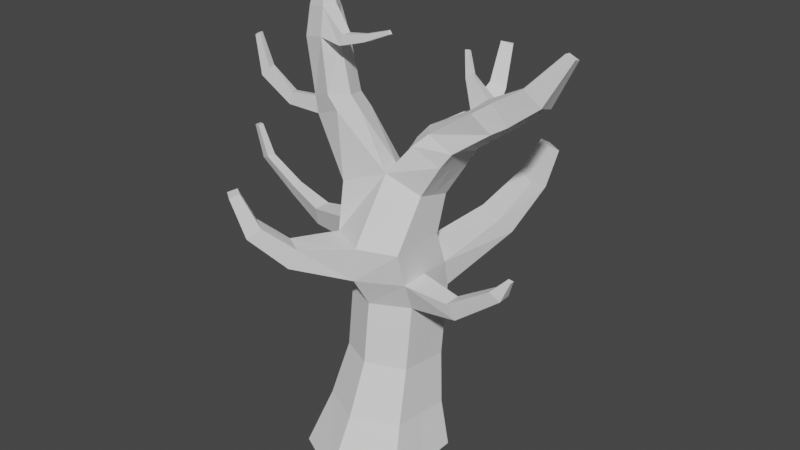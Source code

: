 # Source: Tree1.blend  (saved by Blender 3.6.11; exported with 4.5.12 LTS)
import bpy
from mathutils import Matrix  # noqa: F401  (used for matrix-valued properties, if any)

bpy.ops.wm.read_factory_settings(use_empty=True)
scene = bpy.context.scene
scene.name = 'Scene'

# ---- collections
col_collection = bpy.data.collections.new('Collection'); scene.collection.children.link(col_collection)

# ---- world
world_world = bpy.data.worlds.new('World'); scene.world = world_world
world_world.use_nodes = True; world_world.node_tree.nodes.clear()
_N = world_world.node_tree.nodes; _L = world_world.node_tree.links
n0 = _N.new('ShaderNodeOutputWorld'); n0.name = 'World Output'; n0.location = (300, 300)
n1 = _N.new('ShaderNodeBackground'); n1.name = 'Background'; n1.location = (10, 300)
n1.inputs[0].default_value = (0.05088, 0.05088, 0.05088, 1.0)
_L.new(n1.outputs[0], n0.inputs[0])
n0.is_active_output = True
world_world.color = (0.05088, 0.05088, 0.05088)
world_world.use_sun_shadow = False
world_world.sun_shadow_jitter_overblur = 0.0

# ---- meshes
me_cube_001 = bpy.data.meshes.new('Cube.001')
me_cube_001.from_pydata([(-1.918, -0.9651, 1.56), (-1.489, 0.7839, 0.7554), (-1.918, -0.9651, -1.333), (-1.489, 0.5437, -1.479), (1.918, -0.9651, 1.56), (1.489, 0.7821, 0.7554), (1.918, -0.9651, -1.333), (1.489, 0.5408, -1.479), (0.0, -0.9651, -2.317), (0.0, 0.4809, -2.239), (0.0, -0.9651, 2.544), (0.0, 0.8705, 1.515), (-1.243, 2.538, 0.1256), (-1.243, 2.276, -1.73), (0.0, 2.231, -2.362), (1.243, 2.271, -1.73), (1.243, 2.533, 0.1256), (0.0, 2.642, 0.7568), (-1.235, 4.744, -0.1313), (-1.235, 4.802, -1.99), (0.009042, 4.917, -2.64), (1.245, 4.801, -2.007), (1.255, 4.745, -0.1313), (0.001302, 4.75, 0.5009), (-1.218, 6.962, 0.4966), (-1.326, 6.967, -1.247), (0.0, 7.04, -1.993), (1.294, 6.962, -1.336), (1.294, 6.938, 0.6082), (0.07124, 7.003, 1.172), (-1.295, 8.556, 0.1547), (-1.324, 8.251, -1.126), (-0.006752, 8.658, -1.437), (1.311, 8.225, -1.72), (1.297, 8.554, -0.4917), (0.2407, 9.165, -0.08817), (1.111, 10.6, -1.895), (2.325, 9.948, -1.751), (2.383, 10.21, -0.5628), (1.431, 10.58, -0.6419), (3.206, 11.76, -1.582), (3.946, 11.14, -1.621), (4.033, 11.36, -0.9136), (3.598, 12.06, -0.7503), (5.6, 13.79, -1.35), (5.861, 13.61, -1.461), (5.876, 13.68, -1.236), (5.604, 13.81, -1.155), (-2.685, 10.95, -0.1714), (-2.79, 10.77, -0.9538), (-1.826, 11.26, 0.1761), (-1.875, 10.96, -1.396), (-3.243, 13.64, -0.641), (-3.297, 13.52, -1.13), (-2.491, 13.77, -0.4251), (-2.673, 13.58, -1.442), (-3.187, 14.32, -0.8599), (-3.214, 14.25, -1.119), (-2.854, 14.45, -0.8215), (-2.894, 14.33, -1.277), (-1.31, 5.812, -1.727), (-0.007895, 5.917, -2.394), (1.333, 5.801, -1.706), (1.319, 5.769, 0.2875), (-1.41, 5.79, 0.3927), (-0.07538, 5.796, 1.098), (1.121, 6.263, -4.82), (2.15, 6.119, -4.29), (0.9967, 6.799, -4.203), (1.956, 6.677, -3.705), (1.698, 7.481, -6.077), (2.478, 7.375, -5.681), (1.552, 7.755, -5.501), (2.278, 7.665, -5.126), (2.056, 8.61, -6.441), (2.609, 8.558, -6.159), (1.961, 8.845, -6.05), (2.477, 8.806, -5.784), (-1.462, 10.84, 0.1742), (-2.527, 10.42, -0.1063), (-1.507, 10.5, -1.473), (-2.571, 10.23, -0.9882), (-3.284, 12.53, -1.11), (-2.416, 12.64, -1.533), (-3.213, 12.71, -0.4026), (-2.353, 12.91, -0.1544), (-1.918, -0.9651, 0.1138), (-1.489, 0.6638, -0.3619), (1.918, -0.9651, 0.1138), (1.489, 0.6614, -0.3619), (0.0, -0.9651, 0.1138), (-1.243, 2.407, -0.8024), (1.243, 2.402, -0.8024), (-1.235, 4.773, -1.061), (1.257, 4.774, -1.069), (-1.325, 6.953, -0.3168), (1.294, 6.95, -0.364), (-1.309, 8.403, -0.4858), (1.304, 8.389, -1.106), (0.1209, 9.143, -0.8078), (2.354, 10.1, -1.119), (0.9901, 10.57, -1.272), (3.988, 11.25, -1.267), (3.127, 11.92, -1.214), (5.863, 13.64, -1.343), (5.619, 13.8, -1.247), (-2.73, 10.85, -0.5626), (-1.595, 11.11, -0.61), (-3.262, 13.58, -0.8856), (-2.414, 13.78, -0.9376), (-3.193, 14.29, -0.9893), (-2.802, 14.39, -1.049), (-1.307, 5.791, -0.7183), (1.315, 5.784, -0.7077), (-2.576, 10.29, -0.5473), (-1.219, 10.67, -0.6495), (-2.198, 12.79, -0.8349), (-3.242, 12.62, -0.7569), (-1.186, 7.04, 2.395), (-1.911, 7.051, 1.987), (-2.199, 6.436, 2.139), (-1.397, 6.407, 2.607), (-1.885, 7.852, 3.181), (-2.47, 7.876, 2.817), (-2.813, 7.556, 3.106), (-2.194, 7.522, 3.51), (-2.377, 8.978, 3.492), (-2.732, 8.973, 3.253), (-2.974, 8.85, 3.461), (-2.598, 8.848, 3.733), (-3.785, 10.82, -0.2107), (-3.839, 10.39, -0.1602), (-3.851, 10.76, -0.5142), (-3.913, 10.32, -0.5024), (-4.743, 11.39, -0.2084), (-5.045, 11.09, -0.1571), (-4.835, 11.39, -0.5171), (-5.136, 11.07, -0.505), (-5.161, 12.44, -0.2811), (-5.353, 12.36, -0.2567), (-5.203, 12.46, -0.4277), (-5.402, 12.38, -0.422), (3.561, 11.07, -0.7926), (2.978, 11.63, -0.6058), (2.655, 11.34, -1.685), (3.482, 10.81, -1.657), (3.52, 10.94, -1.225), (2.561, 11.47, -1.17), (2.009, 9.696, -0.497), (1.021, 10.17, -0.3974), (0.7255, 9.955, -1.848), (1.976, 9.361, -1.883), (1.992, 9.539, -1.114), (0.6906, 10.17, -1.049), (1.252, 10.66, -2.799), (2.06, 10.2, -2.942), (0.9963, 10.23, -2.996), (1.828, 9.894, -3.204), (1.371, 11.34, -3.8), (1.839, 11.15, -4.006), (1.223, 11.18, -4.024), (1.704, 11.07, -4.225), (1.417, 12.56, -4.24), (1.754, 12.46, -4.42), (1.31, 12.49, -4.426), (1.657, 12.45, -4.586), (4.536, 12.66, -0.871), (4.329, 12.44, -1.489), (4.977, 11.95, -1.639), (5.037, 12.15, -1.038), (5.001, 12.05, -1.332), (4.32, 12.54, -1.189), (2.058, 12.12, -1.82), (2.246, 12.32, -1.786), (2.216, 12.39, -1.658), (2.023, 12.19, -1.616), (1.788, 12.89, -2.011), (1.925, 12.93, -1.972), (1.915, 12.97, -1.892), (1.773, 12.94, -1.894), (-1.436, 13.16, -0.4687), (-1.5, 13.15, -0.1762), (-1.572, 12.8, -0.12), (-1.497, 12.75, -0.4719), (-0.6464, 13.31, -0.3704), (-0.6371, 13.32, -0.1954), (-0.6318, 13.09, -0.159), (-0.5917, 13.07, -0.3752), (0.2271, 13.59, -0.3472), (0.2125, 13.58, -0.245), (0.2812, 13.49, -0.2278), (0.3053, 13.48, -0.3501), (2.973, 5.008, -0.7592), (2.975, 4.989, -0.1133), (2.749, 5.564, 0.04735), (2.75, 5.572, -0.5434), (4.548, 6.229, -0.6296), (4.557, 6.218, -0.1822), (4.224, 6.488, -0.07068), (4.219, 6.49, -0.4807), (4.824, 6.911, -0.4463), (4.828, 6.908, -0.2828), (4.686, 6.965, -0.2421), (4.681, 6.966, -0.3919), (-3.424, 5.979, -1.49), (-3.245, 6.695, -1.163), (-3.249, 6.686, -0.5577), (-3.424, 5.966, -0.81), (-4.651, 6.709, -1.319), (-4.438, 7.129, -1.107), (-4.44, 7.124, -0.7149), (-4.655, 6.701, -0.8785), (-6.006, 7.681, -1.263), (-5.651, 7.835, -1.089), (-5.655, 7.833, -0.7666), (-6.012, 7.678, -0.9011), (-6.365, 8.8, -1.173), (-6.12, 8.856, -1.06), (-6.123, 8.855, -0.8501), (-6.37, 8.799, -0.9375)], [], [(86, 87, 3, 2), (8, 9, 7, 6), (88, 89, 5, 4), (10, 11, 1, 0), (90, 88, 4, 10), (89, 7, 15, 92), (7, 9, 14, 15), (86, 90, 10, 0), (4, 5, 11, 10), (2, 3, 9, 8), (12, 17, 23, 18), (17, 16, 22, 23), (11, 5, 16, 17), (9, 3, 13, 14), (87, 1, 12, 91), (1, 11, 17, 12), (113, 62, 27, 96), (61, 60, 25, 26), (15, 14, 20, 21), (14, 13, 19, 20), (92, 15, 21, 94), (91, 12, 18, 93), (95, 24, 30, 97), (96, 27, 33, 98), (112, 64, 24, 95), (65, 63, 28, 29), (29, 24, 119, 118), (62, 61, 26, 27), (79, 78, 50, 48), (149, 148, 38, 39), (29, 28, 34, 35), (24, 29, 35, 30), (27, 26, 32, 33), (26, 25, 31, 32), (143, 142, 42, 43), (150, 36, 154, 156), (153, 149, 39, 101), (152, 151, 37, 100), (171, 166, 47, 105), (145, 144, 40, 41), (147, 143, 43, 103), (146, 145, 41, 102), (104, 105, 47, 46), (170, 168, 45, 104), (166, 169, 46, 47), (168, 167, 44, 45), (83, 82, 53, 55), (115, 80, 51, 107), (80, 81, 49, 51), (108, 52, 56, 110), (117, 84, 52, 108), (84, 85, 54, 52), (111, 110, 56, 58), (109, 55, 59, 111), (52, 54, 58, 56), (55, 53, 57, 59), (61, 62, 69, 68), (18, 23, 65, 64), (23, 22, 63, 65), (93, 18, 64, 112), (20, 19, 60, 61), (94, 21, 62, 113), (68, 69, 73, 72), (62, 21, 67, 69), (21, 20, 66, 67), (20, 61, 68, 66), (70, 72, 76, 74), (66, 68, 72, 70), (69, 67, 71, 73), (67, 66, 70, 71), (75, 74, 76, 77), (73, 71, 75, 77), (71, 70, 74, 75), (72, 73, 77, 76), (97, 30, 79, 114), (32, 31, 81, 80), (99, 32, 80, 115), (30, 35, 78, 79), (48, 50, 85, 84), (107, 51, 83, 116), (106, 48, 84, 117), (51, 49, 82, 83), (49, 106, 117, 82), (50, 107, 116, 85), (35, 99, 115, 78), (31, 97, 114, 81), (22, 94, 192, 193), (19, 93, 112, 60), (54, 109, 111, 58), (59, 57, 110, 111), (82, 117, 108, 53), (53, 108, 110, 57), (78, 115, 107, 50), (169, 170, 104, 46), (45, 44, 105, 104), (142, 146, 102, 42), (40, 144, 172, 173), (167, 171, 105, 44), (148, 152, 100, 38), (150, 153, 101, 36), (95, 25, 205, 206), (28, 96, 98, 34), (25, 95, 97, 31), (13, 91, 93, 19), (16, 92, 94, 22), (63, 113, 96, 28), (3, 87, 91, 13), (2, 8, 90, 86), (5, 89, 92, 16), (8, 6, 88, 90), (6, 7, 89, 88), (0, 1, 87, 86), (106, 114, 133, 132), (55, 109, 116, 83), (121, 118, 122, 125), (24, 64, 120, 119), (64, 65, 121, 120), (65, 29, 118, 121), (124, 125, 129, 128), (118, 119, 123, 122), (120, 121, 125, 124), (119, 120, 124, 123), (128, 129, 126, 127), (123, 124, 128, 127), (125, 122, 126, 129), (122, 123, 127, 126), (106, 49, 81, 114), (132, 133, 137, 136), (114, 79, 131, 133), (48, 106, 132, 130), (79, 48, 130, 131), (134, 136, 140, 138), (130, 132, 136, 134), (133, 131, 135, 137), (131, 130, 134, 135), (138, 140, 141, 139), (137, 135, 139, 141), (135, 134, 138, 139), (136, 137, 141, 140), (36, 101, 147, 144), (38, 100, 146, 142), (100, 37, 145, 146), (101, 39, 143, 147), (37, 36, 144, 145), (39, 38, 142, 143), (32, 99, 153, 150), (34, 98, 152, 148), (98, 33, 151, 152), (99, 35, 149, 153), (33, 32, 150, 151), (35, 34, 148, 149), (157, 156, 160, 161), (36, 37, 155, 154), (37, 151, 157, 155), (151, 150, 156, 157), (159, 161, 165, 163), (156, 154, 158, 160), (155, 157, 161, 159), (154, 155, 159, 158), (165, 164, 162, 163), (158, 159, 163, 162), (161, 160, 164, 165), (160, 158, 162, 164), (40, 103, 171, 167), (42, 102, 170, 169), (41, 40, 167, 168), (43, 42, 169, 166), (102, 41, 168, 170), (103, 43, 166, 171), (175, 174, 178, 179), (147, 103, 174, 175), (144, 147, 175, 172), (103, 40, 173, 174), (176, 179, 178, 177), (173, 172, 176, 177), (172, 175, 179, 176), (174, 173, 177, 178), (109, 54, 181, 180), (182, 183, 187, 186), (85, 116, 183, 182), (116, 109, 180, 183), (54, 85, 182, 181), (184, 185, 189, 188), (180, 181, 185, 184), (183, 180, 184, 187), (181, 182, 186, 185), (188, 189, 190, 191), (187, 184, 188, 191), (185, 186, 190, 189), (186, 187, 191, 190), (195, 194, 198, 199), (113, 63, 194, 195), (94, 113, 195, 192), (63, 22, 193, 194), (196, 199, 203, 200), (193, 192, 196, 197), (192, 195, 199, 196), (194, 193, 197, 198), (201, 200, 203, 202), (198, 197, 201, 202), (199, 198, 202, 203), (197, 196, 200, 201), (207, 206, 210, 211), (112, 95, 206, 207), (25, 60, 204, 205), (60, 112, 207, 204), (208, 211, 215, 212), (206, 205, 209, 210), (204, 207, 211, 208), (205, 204, 208, 209), (215, 214, 218, 219), (209, 208, 212, 213), (211, 210, 214, 215), (210, 209, 213, 214), (216, 219, 218, 217), (214, 213, 217, 218), (212, 215, 219, 216), (213, 212, 216, 217)])
_k = set([(18, 93), (19, 20), (19, 93), (20, 21), (20, 61), (21, 62), (21, 94), (22, 94), (24, 29), (24, 64), (61, 62), (63, 113), (94, 113)])
me_cube_001.attributes.new('sharp_edge', 'BOOLEAN', 'EDGE').data.foreach_set('value', [ (min(e.vertices), max(e.vertices)) in _k for e in me_cube_001.edges])
_uv = me_cube_001.uv_layers.new(name='UVMap')
_uv.uv.foreach_set('vector', [0.9365, 0.9022, 0.9365, 0.7752, 0.876, 0.7752, 0.876, 0.9022, 0.124, 0.13, 0.001001, 0.13, 0.001001, 0.2571, 0.124, 0.2571, 0.001001, 0.9667, 0.124, 0.9667, 0.124, 0.9042, 0.001001, 0.9042, 0.249, 0.13, 0.126, 0.13, 0.126, 0.2571, 0.249, 0.2571, 0.124, 0.2591, 0.001001, 0.2591, 0.001001, 0.3861, 0.124, 0.3861, 0.874, 0.7752, 0.8135, 0.7752, 0.8135, 0.9022, 0.874, 0.9022, 0.374, 0.13, 0.251, 0.13, 0.251, 0.2571, 0.374, 0.2571, 0.249, 0.2591, 0.126, 0.2591, 0.126, 0.3861, 0.249, 0.3861, 0.374, 0.2591, 0.251, 0.2591, 0.251, 0.3861, 0.374, 0.3861, 0.124, 0.3881, 0.001001, 0.3881, 0.001001, 0.5151, 0.124, 0.5151, 0.499, 0.9022, 0.499, 0.8397, 0.376, 0.8397, 0.376, 0.9022, 0.874, 0.3881, 0.8135, 0.3881, 0.8135, 0.5151, 0.874, 0.5151, 0.499, 0.13, 0.376, 0.13, 0.376, 0.2571, 0.499, 0.2571, 0.374, 0.3881, 0.251, 0.3881, 0.251, 0.5151, 0.374, 0.5151, 0.124, 0.9022, 0.124, 0.8397, 0.001001, 0.8397, 0.001001, 0.9022, 0.499, 0.3881, 0.376, 0.3881, 0.376, 0.5151, 0.499, 0.5151, 0.749, 0.06552, 0.6885, 0.06552, 0.6885, 0.128, 0.749, 0.128, 0.874, 0.3861, 0.874, 0.2591, 0.8135, 0.2591, 0.8135, 0.3861, 0.124, 0.8377, 0.124, 0.7752, 0.001001, 0.7752, 0.001001, 0.8377, 0.8115, 0.13, 0.751, 0.13, 0.751, 0.2571, 0.8115, 0.2571, 0.499, 0.7732, 0.499, 0.7107, 0.376, 0.7107, 0.376, 0.7732, 0.749, 0.13, 0.6885, 0.13, 0.6885, 0.2571, 0.749, 0.2571, 0.624, 0.7087, 0.624, 0.6462, 0.501, 0.6462, 0.501, 0.7087, 0.6865, 0.06552, 0.626, 0.06552, 0.626, 0.128, 0.6865, 0.128, 0.749, 0.001001, 0.6885, 0.001001, 0.6885, 0.06352, 0.749, 0.06352, 0.6865, 0.5151, 0.6865, 0.3881, 0.626, 0.3881, 0.626, 0.5151, 0.499, 0.7087, 0.499, 0.6462, 0.376, 0.6462, 0.376, 0.7087, 0.6865, 0.3861, 0.6865, 0.2591, 0.626, 0.2591, 0.626, 0.3861, 0.9365, 0.9667, 0.9365, 0.9042, 0.9073, 0.9042, 0.9073, 0.9667, 0.5615, 0.06352, 0.5615, 0.001001, 0.5323, 0.001001, 0.5323, 0.06352, 0.374, 0.7087, 0.374, 0.6462, 0.251, 0.6462, 0.251, 0.7087, 0.124, 0.6462, 0.001001, 0.6462, 0.001001, 0.7732, 0.124, 0.7732, 0.6865, 0.13, 0.626, 0.13, 0.626, 0.2571, 0.6865, 0.2571, 0.249, 0.7087, 0.249, 0.6462, 0.126, 0.6462, 0.126, 0.7087, 0.5302, 0.06352, 0.5302, 0.001001, 0.501, 0.001001, 0.501, 0.06352, 0.624, 0.001001, 0.5948, 0.001001, 0.5948, 0.06352, 0.624, 0.06352, 0.5927, 0.06352, 0.5927, 0.001001, 0.5635, 0.001001, 0.5635, 0.06352, 0.7177, 0.9687, 0.6885, 0.9687, 0.6885, 0.999, 0.7177, 0.999, 0.9834, 0.13, 0.9698, 0.13, 0.9698, 0.2571, 0.9834, 0.2571, 0.5615, 0.128, 0.5615, 0.06552, 0.5323, 0.06552, 0.5323, 0.128, 0.5302, 0.06552, 0.501, 0.06552, 0.501, 0.128, 0.5302, 0.128, 0.6552, 0.9687, 0.626, 0.9687, 0.626, 0.999, 0.6552, 0.999, 0.8135, 0.9748, 0.8271, 0.9748, 0.8271, 0.9687, 0.8135, 0.9687, 0.9834, 0.2591, 0.9698, 0.2591, 0.9698, 0.3861, 0.9834, 0.3861, 0.124, 0.999, 0.124, 0.9687, 0.001001, 0.9687, 0.001001, 0.999, 0.9677, 0.6462, 0.9385, 0.6462, 0.9385, 0.7732, 0.9677, 0.7732, 0.624, 0.4526, 0.5635, 0.4526, 0.5635, 0.5151, 0.624, 0.5151, 0.624, 0.128, 0.624, 0.06552, 0.5948, 0.06552, 0.5948, 0.128, 0.5927, 0.128, 0.5927, 0.06552, 0.5635, 0.06552, 0.5635, 0.128, 0.749, 0.9829, 0.749, 0.9687, 0.7198, 0.9687, 0.7198, 0.9829, 0.6552, 0.001001, 0.6416, 0.001001, 0.6416, 0.06352, 0.6552, 0.06352, 0.5615, 0.4526, 0.501, 0.4526, 0.501, 0.5151, 0.5615, 0.5151, 0.4677, 0.5474, 0.4677, 0.5171, 0.4541, 0.5171, 0.4541, 0.5474, 0.0615, 0.5171, 0.03225, 0.5171, 0.03225, 0.5796, 0.0615, 0.5796, 0.03025, 0.5171, 0.001001, 0.5171, 0.001001, 0.5796, 0.03025, 0.5796, 0.124, 0.5171, 0.09475, 0.5171, 0.09475, 0.5796, 0.124, 0.5796, 0.749, 0.2591, 0.6885, 0.2591, 0.6885, 0.3861, 0.749, 0.3861, 0.624, 0.3881, 0.5635, 0.3881, 0.5635, 0.4506, 0.624, 0.4506, 0.251, 0.7732, 0.374, 0.7732, 0.374, 0.7107, 0.251, 0.7107, 0.5615, 0.3881, 0.501, 0.3881, 0.501, 0.4506, 0.5615, 0.4506, 0.624, 0.3236, 0.5635, 0.3236, 0.5635, 0.3861, 0.624, 0.3861, 0.5615, 0.3236, 0.501, 0.3236, 0.501, 0.3861, 0.5615, 0.3861, 0.9365, 0.3881, 0.876, 0.3881, 0.876, 0.5151, 0.9365, 0.5151, 0.624, 0.7732, 0.624, 0.7107, 0.501, 0.7107, 0.501, 0.7732, 0.749, 0.3881, 0.6885, 0.3881, 0.6885, 0.5151, 0.749, 0.5151, 0.749, 0.7087, 0.749, 0.6462, 0.626, 0.6462, 0.626, 0.7087, 0.09275, 0.5171, 0.0635, 0.5171, 0.0635, 0.5796, 0.09275, 0.5796, 0.749, 0.5171, 0.6885, 0.5171, 0.6885, 0.6442, 0.749, 0.6442, 0.749, 0.7732, 0.749, 0.7107, 0.626, 0.7107, 0.626, 0.7732, 0.8115, 0.001001, 0.751, 0.001001, 0.751, 0.128, 0.8115, 0.128, 0.6865, 0.9687, 0.6573, 0.9687, 0.6573, 0.999, 0.6865, 0.999, 0.0615, 0.5816, 0.03225, 0.5816, 0.03225, 0.6442, 0.0615, 0.6442, 0.624, 0.2591, 0.5635, 0.2591, 0.5635, 0.3216, 0.624, 0.3216, 0.03025, 0.5816, 0.001001, 0.5816, 0.001001, 0.6442, 0.03025, 0.6442, 0.874, 0.9667, 0.874, 0.9365, 0.751, 0.9365, 0.751, 0.9667, 0.8115, 0.2591, 0.751, 0.2591, 0.751, 0.3861, 0.8115, 0.3861, 0.249, 0.8377, 0.249, 0.7752, 0.126, 0.7752, 0.126, 0.8377, 0.8115, 0.3881, 0.751, 0.3881, 0.751, 0.5151, 0.8115, 0.5151, 0.374, 0.8377, 0.374, 0.7752, 0.251, 0.7752, 0.251, 0.8377, 0.8115, 0.5171, 0.751, 0.5171, 0.751, 0.6442, 0.8115, 0.6442, 0.874, 0.9345, 0.874, 0.9042, 0.751, 0.9042, 0.751, 0.9345, 0.874, 0.001001, 0.8135, 0.001001, 0.8135, 0.128, 0.874, 0.128, 0.749, 0.9345, 0.749, 0.9042, 0.626, 0.9042, 0.626, 0.9345, 0.874, 0.13, 0.8135, 0.13, 0.8135, 0.2571, 0.874, 0.2571, 0.624, 0.8377, 0.624, 0.7752, 0.501, 0.7752, 0.501, 0.8377, 0.9677, 0.2591, 0.9385, 0.2591, 0.9385, 0.3861, 0.9677, 0.3861, 0.749, 0.8377, 0.749, 0.7752, 0.626, 0.7752, 0.626, 0.8377, 0.5615, 0.2591, 0.501, 0.2591, 0.501, 0.3216, 0.5615, 0.3216, 0.124, 0.5816, 0.09475, 0.5816, 0.09475, 0.6442, 0.124, 0.6442, 0.4521, 0.5474, 0.4521, 0.5171, 0.4385, 0.5171, 0.4385, 0.5474, 0.6396, 0.001001, 0.626, 0.001001, 0.626, 0.06352, 0.6396, 0.06352, 0.499, 0.5171, 0.4854, 0.5171, 0.4854, 0.5474, 0.499, 0.5474, 0.09275, 0.6442, 0.09275, 0.5816, 0.0635, 0.5816, 0.0635, 0.6442, 0.9834, 0.3881, 0.9698, 0.3881, 0.9698, 0.5151, 0.9834, 0.5151, 0.7802, 0.9829, 0.7802, 0.9687, 0.7744, 0.9687, 0.7744, 0.9829, 0.4365, 0.5494, 0.4073, 0.5494, 0.4073, 0.5796, 0.4365, 0.5796, 0.1865, 0.001001, 0.1573, 0.001001, 0.1573, 0.06352, 0.1865, 0.06352, 0.624, 0.9829, 0.624, 0.9687, 0.501, 0.9687, 0.501, 0.9829, 0.4052, 0.5494, 0.376, 0.5494, 0.376, 0.5796, 0.4052, 0.5796, 0.4365, 0.5171, 0.4073, 0.5171, 0.4073, 0.5474, 0.4365, 0.5474, 0.874, 0.5171, 0.8135, 0.5171, 0.8135, 0.6442, 0.874, 0.6442, 0.249, 0.9022, 0.249, 0.8397, 0.126, 0.8397, 0.126, 0.9022, 0.374, 0.5816, 0.3135, 0.5816, 0.3135, 0.6442, 0.374, 0.6442, 0.874, 0.6462, 0.8135, 0.6462, 0.8135, 0.7732, 0.874, 0.7732, 0.374, 0.9022, 0.374, 0.8397, 0.251, 0.8397, 0.251, 0.9022, 0.3115, 0.5816, 0.251, 0.5816, 0.251, 0.6442, 0.3115, 0.6442, 0.8115, 0.7752, 0.751, 0.7752, 0.751, 0.9022, 0.8115, 0.9022, 0.499, 0.001001, 0.376, 0.001001, 0.376, 0.128, 0.499, 0.128, 0.624, 0.9022, 0.624, 0.8397, 0.501, 0.8397, 0.501, 0.9022, 0.374, 0.001001, 0.251, 0.001001, 0.251, 0.128, 0.374, 0.128, 0.9365, 0.128, 0.9365, 0.001001, 0.876, 0.001001, 0.876, 0.128, 0.626, 0.9022, 0.749, 0.9022, 0.749, 0.8397, 0.626, 0.8397, 0.1552, 0.001001, 0.126, 0.001001, 0.126, 0.06352, 0.1552, 0.06352, 0.249, 0.001001, 0.2198, 0.001001, 0.2198, 0.06352, 0.249, 0.06352, 0.9677, 0.13, 0.9385, 0.13, 0.9385, 0.2571, 0.9677, 0.2571, 0.249, 0.9667, 0.249, 0.9042, 0.126, 0.9042, 0.126, 0.9667, 0.9365, 0.13, 0.876, 0.13, 0.876, 0.2571, 0.9365, 0.2571, 0.374, 0.9667, 0.374, 0.9042, 0.251, 0.9042, 0.251, 0.9667, 0.2177, 0.001001, 0.1885, 0.001001, 0.1885, 0.06352, 0.2177, 0.06352, 0.374, 0.5171, 0.3135, 0.5171, 0.3135, 0.5796, 0.374, 0.5796, 0.9365, 0.2591, 0.876, 0.2591, 0.876, 0.3861, 0.9365, 0.3861, 0.1865, 0.06552, 0.1573, 0.06552, 0.1573, 0.128, 0.1865, 0.128, 0.4834, 0.5474, 0.4834, 0.5171, 0.4698, 0.5171, 0.4698, 0.5474, 0.1552, 0.06552, 0.126, 0.06552, 0.126, 0.128, 0.1552, 0.128, 0.249, 0.06552, 0.2198, 0.06552, 0.2198, 0.128, 0.249, 0.128, 0.2177, 0.06552, 0.1885, 0.06552, 0.1885, 0.128, 0.2177, 0.128, 0.4052, 0.5171, 0.376, 0.5171, 0.376, 0.5474, 0.4052, 0.5474, 0.1865, 0.5171, 0.1573, 0.5171, 0.1573, 0.5796, 0.1865, 0.5796, 0.1552, 0.5171, 0.126, 0.5171, 0.126, 0.5796, 0.1552, 0.5796, 0.6865, 0.001001, 0.6729, 0.001001, 0.6729, 0.06352, 0.6865, 0.06352, 0.249, 0.5171, 0.2198, 0.5171, 0.2198, 0.5796, 0.249, 0.5796, 0.6709, 0.001001, 0.6573, 0.001001, 0.6573, 0.06352, 0.6709, 0.06352, 0.5927, 0.5816, 0.5791, 0.5816, 0.5791, 0.6442, 0.5927, 0.6442, 0.5771, 0.5816, 0.5635, 0.5816, 0.5635, 0.6442, 0.5771, 0.6442, 0.2177, 0.5171, 0.1885, 0.5171, 0.1885, 0.5796, 0.2177, 0.5796, 0.7724, 0.9687, 0.7666, 0.9687, 0.7666, 0.9829, 0.7724, 0.9829, 0.624, 0.5816, 0.6104, 0.5816, 0.6104, 0.6442, 0.624, 0.6442, 0.6084, 0.5816, 0.5948, 0.5816, 0.5948, 0.6442, 0.6084, 0.6442, 0.5302, 0.5816, 0.5166, 0.5816, 0.5166, 0.6442, 0.5302, 0.6442, 0.624, 0.9345, 0.624, 0.9042, 0.501, 0.9042, 0.501, 0.9345, 0.1865, 0.5816, 0.1573, 0.5816, 0.1573, 0.6442, 0.1865, 0.6442, 0.1552, 0.5816, 0.126, 0.5816, 0.126, 0.6442, 0.1552, 0.6442, 0.9365, 0.5171, 0.876, 0.5171, 0.876, 0.6442, 0.9365, 0.6442, 0.499, 0.9667, 0.499, 0.9042, 0.376, 0.9042, 0.376, 0.9667, 0.9365, 0.6462, 0.876, 0.6462, 0.876, 0.7732, 0.9365, 0.7732, 0.3115, 0.5171, 0.251, 0.5171, 0.251, 0.5796, 0.3115, 0.5796, 0.249, 0.5816, 0.2198, 0.5816, 0.2198, 0.6442, 0.249, 0.6442, 0.2177, 0.5816, 0.1885, 0.5816, 0.1885, 0.6442, 0.2177, 0.6442, 0.0615, 0.001001, 0.03225, 0.001001, 0.03225, 0.06352, 0.0615, 0.06352, 0.624, 0.1945, 0.5635, 0.1945, 0.5635, 0.2571, 0.624, 0.2571, 0.5615, 0.1945, 0.501, 0.1945, 0.501, 0.2571, 0.5615, 0.2571, 0.249, 0.999, 0.249, 0.9687, 0.126, 0.9687, 0.126, 0.999, 0.624, 0.13, 0.5635, 0.13, 0.5635, 0.1925, 0.624, 0.1925, 0.03025, 0.001001, 0.001001, 0.001001, 0.001001, 0.06352, 0.03025, 0.06352, 0.5615, 0.13, 0.501, 0.13, 0.501, 0.1925, 0.5615, 0.1925, 0.5146, 0.5816, 0.501, 0.5816, 0.501, 0.6442, 0.5146, 0.6442, 0.124, 0.001001, 0.09475, 0.001001, 0.09475, 0.06352, 0.124, 0.06352, 0.9834, 0.5171, 0.9698, 0.5171, 0.9698, 0.6442, 0.9834, 0.6442, 0.499, 0.3236, 0.4385, 0.3236, 0.4385, 0.3861, 0.499, 0.3861, 0.4677, 0.5796, 0.4677, 0.5494, 0.4541, 0.5494, 0.4541, 0.5796, 0.09275, 0.001001, 0.0635, 0.001001, 0.0635, 0.06352, 0.09275, 0.06352, 0.0615, 0.06552, 0.03225, 0.06552, 0.03225, 0.128, 0.0615, 0.128, 0.5615, 0.5816, 0.5479, 0.5816, 0.5479, 0.6442, 0.5615, 0.6442, 0.5459, 0.5816, 0.5323, 0.5816, 0.5323, 0.6442, 0.5459, 0.6442, 0.5927, 0.5171, 0.5791, 0.5171, 0.5791, 0.5796, 0.5927, 0.5796, 0.4365, 0.3236, 0.376, 0.3236, 0.376, 0.3861, 0.4365, 0.3861, 0.499, 0.2591, 0.4385, 0.2591, 0.4385, 0.3216, 0.499, 0.3216, 0.5771, 0.5171, 0.5635, 0.5171, 0.5635, 0.5796, 0.5771, 0.5796, 0.03025, 0.06552, 0.001001, 0.06552, 0.001001, 0.128, 0.03025, 0.128, 0.624, 0.5171, 0.6104, 0.5171, 0.6104, 0.5796, 0.624, 0.5796, 0.124, 0.06552, 0.09475, 0.06552, 0.09475, 0.128, 0.124, 0.128, 0.09275, 0.06552, 0.0635, 0.06552, 0.0635, 0.128, 0.09275, 0.128, 0.6084, 0.5171, 0.5948, 0.5171, 0.5948, 0.5796, 0.6084, 0.5796, 0.8506, 0.9687, 0.8448, 0.9687, 0.8448, 0.9748, 0.8506, 0.9748, 0.5302, 0.5171, 0.5166, 0.5171, 0.5166, 0.5796, 0.5302, 0.5796, 0.8896, 0.9042, 0.8838, 0.9042, 0.8838, 0.9667, 0.8896, 0.9667, 0.8115, 0.9748, 0.8115, 0.9687, 0.7823, 0.9687, 0.7823, 0.9748, 0.1865, 0.3881, 0.1573, 0.3881, 0.1573, 0.4506, 0.1865, 0.4506, 0.5146, 0.5171, 0.501, 0.5171, 0.501, 0.5796, 0.5146, 0.5796, 0.1552, 0.3881, 0.126, 0.3881, 0.126, 0.4506, 0.1552, 0.4506, 0.249, 0.3881, 0.2198, 0.3881, 0.2198, 0.4506, 0.249, 0.4506, 0.2177, 0.3881, 0.1885, 0.3881, 0.1885, 0.4506, 0.2177, 0.4506, 0.8818, 0.9042, 0.876, 0.9042, 0.876, 0.9667, 0.8818, 0.9667, 0.5615, 0.5171, 0.5479, 0.5171, 0.5479, 0.5796, 0.5615, 0.5796, 0.5459, 0.5171, 0.5323, 0.5171, 0.5323, 0.5796, 0.5459, 0.5796, 0.4677, 0.5816, 0.4541, 0.5816, 0.4541, 0.6442, 0.4677, 0.6442, 0.8427, 0.9687, 0.8369, 0.9687, 0.8369, 0.9748, 0.8427, 0.9748, 0.4521, 0.5816, 0.4385, 0.5816, 0.4385, 0.6442, 0.4521, 0.6442, 0.9052, 0.9042, 0.8994, 0.9042, 0.8994, 0.9667, 0.9052, 0.9667, 0.8974, 0.9042, 0.8916, 0.9042, 0.8916, 0.9667, 0.8974, 0.9667, 0.9677, 0.3881, 0.9385, 0.3881, 0.9385, 0.5151, 0.9677, 0.5151, 0.4365, 0.2591, 0.376, 0.2591, 0.376, 0.3216, 0.4365, 0.3216, 0.499, 0.8377, 0.499, 0.7752, 0.376, 0.7752, 0.376, 0.8377, 0.8115, 0.6462, 0.751, 0.6462, 0.751, 0.7732, 0.8115, 0.7732, 0.4521, 0.5494, 0.4385, 0.5494, 0.4385, 0.5796, 0.4521, 0.5796, 0.624, 0.9667, 0.624, 0.9365, 0.501, 0.9365, 0.501, 0.9667, 0.9677, 0.5171, 0.9385, 0.5171, 0.9385, 0.6442, 0.9677, 0.6442, 0.749, 0.9667, 0.749, 0.9365, 0.626, 0.9365, 0.626, 0.9667, 0.8349, 0.9687, 0.8291, 0.9687, 0.8291, 0.9748, 0.8349, 0.9748, 0.499, 0.5494, 0.4854, 0.5494, 0.4854, 0.5796, 0.499, 0.5796, 0.4834, 0.5494, 0.4698, 0.5494, 0.4698, 0.5796, 0.4834, 0.5796, 0.499, 0.5816, 0.4854, 0.5816, 0.4854, 0.6442, 0.499, 0.6442, 0.1865, 0.4526, 0.1573, 0.4526, 0.1573, 0.5151, 0.1865, 0.5151, 0.6865, 0.5171, 0.626, 0.5171, 0.626, 0.6442, 0.6865, 0.6442, 0.249, 0.7732, 0.249, 0.7107, 0.126, 0.7107, 0.126, 0.7732, 0.999, 0.001001, 0.9385, 0.001001, 0.9385, 0.128, 0.999, 0.128, 0.374, 0.999, 0.374, 0.9687, 0.251, 0.9687, 0.251, 0.999, 0.1552, 0.4526, 0.126, 0.4526, 0.126, 0.5151, 0.1552, 0.5151, 0.249, 0.4526, 0.2198, 0.4526, 0.2198, 0.5151, 0.249, 0.5151, 0.2177, 0.4526, 0.1885, 0.4526, 0.1885, 0.5151, 0.2177, 0.5151, 0.4834, 0.5816, 0.4698, 0.5816, 0.4698, 0.6442, 0.4834, 0.6442, 0.9677, 0.7752, 0.9385, 0.7752, 0.9385, 0.9022, 0.9677, 0.9022, 0.499, 0.999, 0.499, 0.9687, 0.376, 0.9687, 0.376, 0.999, 0.4052, 0.5816, 0.3916, 0.5816, 0.3916, 0.6442, 0.4052, 0.6442, 0.7646, 0.9687, 0.751, 0.9687, 0.751, 0.9829, 0.7646, 0.9829, 0.3896, 0.5816, 0.376, 0.5816, 0.376, 0.6442, 0.3896, 0.6442, 0.4365, 0.5816, 0.4229, 0.5816, 0.4229, 0.6442, 0.4365, 0.6442, 0.4209, 0.5816, 0.4073, 0.5816, 0.4073, 0.6442, 0.4209, 0.6442])
me_cube_001.update()

# ---- objects
ob_tree1 = bpy.data.objects.new('Tree1', me_cube_001)

# ---- transforms, parenting, visibility, modifiers, constraints
ob_tree1.location = (0.0, 0.0, 0.0)
ob_tree1.rotation_euler = (1.571, -0.0, 0.0)

# ---- collection membership
col_collection.objects.link(ob_tree1)

# ---- scene / render settings (as saved in the file)
scene.frame_start = 1; scene.frame_end = 250; scene.frame_set(1)
scene.render.engine = 'BLENDER_EEVEE_NEXT'
scene.cycles.sampling_pattern = 'TABULATED_SOBOL'
scene.view_settings.view_transform = 'Filmic'
bpy.context.view_layer.update()

# ---- added for rendering (the .blend has no active camera and no usable light): camera, sun
cam_auto = bpy.data.cameras.new('AutoCamera')
cam_auto.lens = 50.0
cam_auto.sensor_width = 36.0
cam_auto.clip_end = 1000.0
ob_auto_camera = bpy.data.objects.new('AutoCamera', cam_auto)
scene.collection.objects.link(ob_auto_camera)
ob_auto_camera.location = (20.2578, -23.2516, 23.1474)
ob_auto_camera.rotation_euler = (1.09748, -7.21219e-08, 0.694738)
scene.camera = ob_auto_camera
light_auto_sun = bpy.data.lights.new('AutoSun', 'SUN')
light_auto_sun.energy = 3.0
light_auto_sun.angle = 0.0523599
ob_auto_sun = bpy.data.objects.new('AutoSun', light_auto_sun)
scene.collection.objects.link(ob_auto_sun)
ob_auto_sun.rotation_euler = (0.872665, 0.174533, 0.523599)
bpy.context.view_layer.update()

